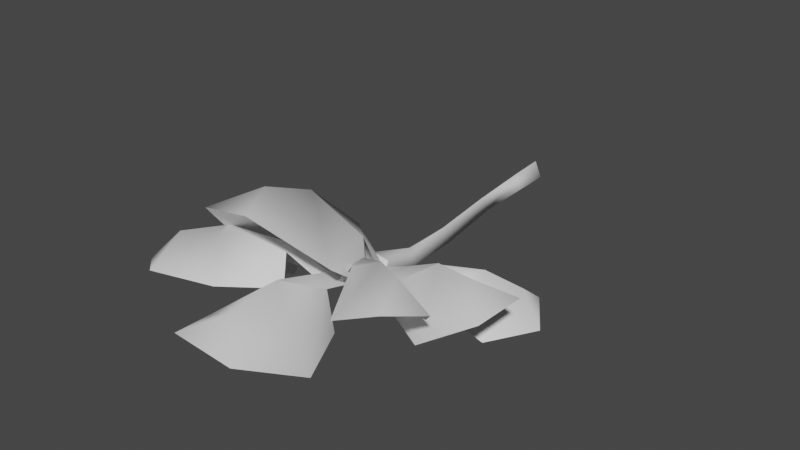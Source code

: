 # Source: fe_canopy_03-01.blend  (saved by Blender 3.0.42; exported with 4.5.12 LTS)
import bpy
from mathutils import Matrix  # noqa: F401  (used for matrix-valued properties, if any)

bpy.ops.wm.read_factory_settings(use_empty=True)
scene = bpy.context.scene
scene.name = 'Scene'

# ---- materials (node trees are filled in below, after node groups)
mat_material_001 = bpy.data.materials.new('Material.001')
mat_material_001.use_transparent_shadow = False

# ---- material node trees
mat_material_001.use_nodes = True; mat_material_001.node_tree.nodes.clear()
_N = mat_material_001.node_tree.nodes; _L = mat_material_001.node_tree.links
n0 = _N.new('ShaderNodeBsdfPrincipled'); n0.name = 'Principled BSDF'; n0.location = (10, 300)
n0.distribution = 'GGX'
n0.subsurface_method = 'RANDOM_WALK_SKIN'
n0.inputs[3].default_value = 1.45
n0.inputs[27].default_value = (0.0, 0.0, 0.0, 1.0)
n0.inputs[28].default_value = 1.0
n1 = _N.new('ShaderNodeOutputMaterial'); n1.name = 'Material Output'; n1.location = (300, 300)
_L.new(n0.outputs[0], n1.inputs[0])
n1.is_active_output = True

# ---- world
world_world = bpy.data.worlds.new('World'); scene.world = world_world
world_world.use_nodes = True; world_world.node_tree.nodes.clear()
_N = world_world.node_tree.nodes; _L = world_world.node_tree.links
n0 = _N.new('ShaderNodeOutputWorld'); n0.name = 'World Output'; n0.location = (300, 300)
n1 = _N.new('ShaderNodeBackground'); n1.name = 'Background'; n1.location = (10, 300)
n1.inputs[0].default_value = (0.05088, 0.05088, 0.05088, 1.0)
_L.new(n1.outputs[0], n0.inputs[0])
n0.is_active_output = True
world_world.color = (0.05088, 0.05088, 0.05088)
world_world.use_sun_shadow = False
world_world.sun_shadow_jitter_overblur = 0.0

# ---- meshes
me_0x07730ce7_gmdl = bpy.data.meshes.new('0x07730CE7.gmdl')
me_0x07730ce7_gmdl.from_pydata([(-0.9359, -2.477, 0.03189), (-0.6918, -2.122, -0.475), (-0.4449, -2.579, -0.282), (-0.5445, -2.673, 0.0244), (-0.6486, -2.829, 0.02402), (-0.7022, -2.965, -0.283), (-1.189, -2.863, -0.4724), (-1.205, -2.267, -0.1385), (-1.23, -2.011, -0.4717), (-1.488, -2.397, -0.4728), (-1.23, -2.011, -0.4717), (-1.208, -2.265, -0.1166), (-0.951, -2.467, 0.0746), (-0.6918, -2.122, -0.475), (-1.189, -2.863, -0.4724), (-1.488, -2.397, -0.4728), (-0.4449, -2.579, -0.282), (-0.5445, -2.673, 0.0244), (-0.951, -2.467, 0.0746), (-0.6029, -2.746, 0.09508), (-0.5445, -2.673, 0.0244), (-0.6486, -2.829, 0.02402), (-0.7022, -2.965, -0.283), (-0.6486, -2.829, 0.02402), (-0.1202, -2.959, 0.04285), (-0.2058, -3.108, 0.01234), (-0.1404, -3.071, 0.1313), (-0.1202, -2.959, 0.04285), (-0.2058, -3.108, 0.01234), (-0.1404, -3.071, 0.1313), (1.096, -2.415, 0.1407), (1.314, -2.692, -0.3545), (0.8762, -2.733, -0.1809), (0.8236, -2.666, 0.1119), (0.7255, -2.526, 0.1433), (0.6259, -2.375, -0.1005), (0.8339, -2.003, -0.1957), (1.384, -2.2, -0.0434), (1.619, -2.25, -0.3202), (1.369, -1.893, -0.2398), (1.619, -2.25, -0.3202), (1.395, -2.198, -0.00316), (1.116, -2.409, 0.1798), (1.314, -2.692, -0.3545), (0.8339, -2.003, -0.1957), (1.369, -1.893, -0.2398), (0.8762, -2.733, -0.1809), (0.8236, -2.666, 0.1119), (1.116, -2.409, 0.1798), (0.779, -2.604, 0.1847), (0.8236, -2.666, 0.1119), (0.7255, -2.526, 0.1433), (0.6259, -2.375, -0.1005), (0.7255, -2.526, 0.1433), (0.4451, -2.916, -0.002313), (0.3411, -2.768, 0.0479), (0.3317, -2.908, 0.1041), (0.4451, -2.916, -0.002313), (0.3411, -2.768, 0.0479), (0.3317, -2.908, 0.1041), (-0.9841, -3.476, 0.2692), (-1.105, -3.15, -0.1091), (-0.5968, -3.113, -0.04229), (-0.6321, -3.209, 0.2036), (-0.5602, -3.364, 0.2287), (-0.4292, -3.474, 0.01634), (-0.7838, -3.845, 0.00778), (-1.298, -3.627, 0.165), (-1.527, -3.532, -0.04374), (-1.359, -3.893, 0.01488), (-1.527, -3.532, -0.04374), (-1.307, -3.63, 0.1801), (-0.9962, -3.476, 0.3075), (-1.105, -3.15, -0.1091), (-0.7838, -3.845, 0.00778), (-1.359, -3.893, 0.01488), (-0.5968, -3.113, -0.04229), (-0.6321, -3.209, 0.2036), (-0.9962, -3.476, 0.3075), (-0.5872, -3.286, 0.2917), (-0.6321, -3.209, 0.2036), (-0.5602, -3.364, 0.2287), (-0.4292, -3.474, 0.01634), (-0.5602, -3.364, 0.2287), (0.05588, -2.85, -0.02325), (0.1272, -3.018, -0.04778), (0.1939, -2.902, 0.01615), (0.05588, -2.85, -0.02325), (0.1272, -3.018, -0.04778), (0.1939, -2.902, 0.01615), (-0.522, -3.868, 0.6137), (-0.9112, -3.788, 0.125), (-0.35, -3.496, 0.06473), (-0.2477, -3.512, 0.3892), (-0.1101, -3.624, 0.4392), (0.002128, -3.785, 0.1931), (-0.2344, -4.345, 0.3769), (-0.7988, -4.2, 0.6203), (-1.094, -4.296, 0.3202), (-0.7414, -4.585, 0.4486), (-1.094, -4.296, 0.3202), (-0.7984, -4.188, 0.6424), (-0.5315, -3.86, 0.6593), (-0.9112, -3.788, 0.125), (-0.2344, -4.345, 0.3769), (-0.7414, -4.585, 0.4486), (-0.35, -3.496, 0.06473), (-0.2477, -3.512, 0.3892), (-0.5315, -3.86, 0.6593), (-0.1752, -3.539, 0.4808), (-0.2477, -3.512, 0.3892), (-0.1101, -3.624, 0.4392), (0.002128, -3.785, 0.1931), (-0.1101, -3.624, 0.4392), (0.01942, -3.379, 0.1353), (0.1616, -3.496, 0.1868), (0.1615, -3.342, 0.1939), (0.01942, -3.379, 0.1353), (0.1616, -3.496, 0.1868), (0.1615, -3.342, 0.1939), (1.064, -3.002, 0.4367), (1.148, -3.422, -0.08285), (0.6698, -3.105, -0.1512), (0.6417, -3.017, 0.1705), (0.6767, -2.807, 0.2023), (0.7466, -2.647, -0.08175), (1.295, -2.542, 0.05568), (1.491, -3.087, 0.4933), (1.741, -3.369, 0.3211), (1.817, -2.911, 0.3905), (1.741, -3.369, 0.3211), (1.469, -3.09, 0.5171), (1.057, -3.007, 0.4828), (1.148, -3.422, -0.08285), (1.295, -2.542, 0.05568), (1.817, -2.911, 0.3905), (0.6698, -3.105, -0.1512), (0.6417, -3.017, 0.1705), (1.057, -3.007, 0.4828), (0.6341, -2.912, 0.2601), (0.6417, -3.017, 0.1705), (0.6767, -2.807, 0.2023), (0.7466, -2.647, -0.08175), (0.6767, -2.807, 0.2023), (0.1481, -2.876, -0.06985), (0.178, -2.698, -0.04302), (0.05313, -2.772, -0.0158), (0.1481, -2.876, -0.06985), (0.178, -2.698, -0.04302), (0.05313, -2.772, -0.0158), (0.8734, -3.538, 0.6167), (0.8244, -4.083, 0.3416), (0.516, -3.673, 0.1957), (0.4829, -3.442, 0.4347), (0.5712, -3.281, 0.3959), (0.7185, -3.303, 0.1071), (1.222, -3.377, 0.1703), (1.202, -3.708, 0.669), (1.324, -4.076, 0.5788), (1.53, -3.71, 0.4876), (1.324, -4.076, 0.5788), (1.179, -3.688, 0.6924), (0.8732, -3.527, 0.6583), (0.8244, -4.083, 0.3416), (1.222, -3.377, 0.1703), (1.53, -3.71, 0.4876), (0.516, -3.673, 0.1957), (0.4829, -3.442, 0.4347), (0.8732, -3.527, 0.6583), (0.5062, -3.331, 0.4769), (0.4829, -3.442, 0.4347), (0.5712, -3.281, 0.3959), (0.7185, -3.303, 0.1071), (0.5712, -3.281, 0.3959), (0.1676, -3.315, 0.09605), (0.195, -3.148, 0.07656), (0.07586, -3.209, 0.1098), (0.1676, -3.315, 0.09605), (0.195, -3.148, 0.07656), (0.07586, -3.209, 0.1098), (-0.09157, -3.324, 0.863), (-0.6084, -3.571, 0.2622), (-0.2123, -3.052, -0.06689), (-0.07555, -2.919, 0.3565), (0.1666, -2.944, 0.4069), (0.3449, -3.109, 0.04935), (0.4634, -3.678, 0.4914), (-0.1778, -3.778, 1.065), (-0.51, -4.134, 0.9334), (0.04728, -4.191, 1.05), (-0.51, -4.134, 0.9334), (-0.1824, -3.76, 1.087), (-0.09921, -3.3, 0.9142), (-0.6084, -3.571, 0.2622), (0.4634, -3.678, 0.4914), (0.04728, -4.191, 1.05), (-0.2123, -3.052, -0.06689), (-0.07555, -2.919, 0.3565), (-0.09921, -3.3, 0.9142), (0.03685, -2.86, 0.47), (-0.07555, -2.919, 0.3565), (0.1666, -2.944, 0.4069), (0.3449, -3.109, 0.04935), (0.1666, -2.944, 0.4069), (0.03657, -2.757, -0.01121), (0.2078, -2.793, 0.0156), (0.1501, -2.664, -0.007347), (0.03657, -2.757, -0.01121), (0.2078, -2.793, 0.0156), (0.1501, -2.664, -0.007347), (0.2622, -4.114, 0.4669), (-0.3622, -4.32, 0.03613), (-0.1831, -3.621, -0.09519), (0.03936, -3.579, 0.2423), (0.2885, -3.554, 0.1908), (0.3735, -3.565, -0.2099), (0.7103, -4.212, -0.1789), (0.3108, -4.669, 0.4535), (0.01935, -4.972, 0.3393), (0.5759, -4.916, 0.2245), (0.01935, -4.972, 0.3393), (0.3151, -4.666, 0.4794), (0.2739, -4.112, 0.5226), (-0.3622, -4.32, 0.03613), (0.7103, -4.212, -0.1789), (0.5759, -4.916, 0.2245), (-0.1831, -3.621, -0.09519), (0.03936, -3.579, 0.2423), (0.2739, -4.112, 0.5226), (0.1828, -3.523, 0.2939), (0.03936, -3.579, 0.2423), (0.2885, -3.554, 0.1908), (0.3735, -3.565, -0.2099), (0.2885, -3.554, 0.1908), (-0.02275, -2.807, -0.0403), (0.1692, -2.787, -0.0801), (0.07597, -2.681, -0.006707), (-0.02275, -2.807, -0.0403), (0.1692, -2.787, -0.0801), (0.07597, -2.681, -0.006707), (0.04006, -0.9868, 0.01255), (0.08589, -0.9109, -0.124), (0.1203, -0.4007, -0.07849), (0.06419, -0.3935, 0.09041), (-0.02661, -0.9701, -0.08481), (0.04006, -0.9868, 0.01255), (-0.02758, -0.43, -0.03854), (0.1203, -0.4007, -0.07849), (-0.02223, 0.149, 0.004833), (0.04193, 0.008623, 0.09765), (0.09243, 0.05075, -0.0919), (0.07752, -1.582, -0.2507), (-0.07443, -1.491, -0.2219), (0.01583, -1.585, -0.09105), (0.01583, -1.585, -0.09105), (-0.09468, -0.007237, -0.04816), (0.01629, -2.254, -0.2564), (0.145, -2.199, -0.2131), (0.05525, -2.146, -0.07231), (-0.06759, -2.2, -0.1571), (-0.02942, -2.843, -0.07562), (-0.04975, -2.763, 0.01785), (0.2332, -2.762, -0.05776), (0.1323, -2.866, -0.1115), (0.0304, -2.647, 0.08107), (0.2152, -2.659, 0.05703), (0.04193, 0.008623, 0.09765), (0.09243, 0.05075, -0.0919), (-0.04975, -2.763, 0.01785), (0.1012, -2.801, 0.04477), (0.0304, -2.647, 0.08107), (0.01629, -2.254, -0.2564), (0.1323, -2.866, -0.1115), (-0.02942, -2.843, -0.07562), (0.2332, -2.762, -0.05776), (0.2152, -2.659, 0.05703)], [], [(1, 2, 0), (0, 2, 3), (0, 3, 4), (6, 0, 5), (0, 4, 5), (0, 7, 1), (7, 8, 1), (8, 7, 9), (6, 9, 0), (9, 7, 0), (12, 13, 11), (10, 11, 13), (14, 12, 15), (12, 11, 15), (12, 17, 13), (16, 13, 17), (18, 19, 20), (18, 21, 19), (12, 14, 23), (22, 23, 14), (3, 24, 4), (4, 24, 25), (26, 27, 19), (19, 27, 20), (29, 19, 28), (21, 28, 19), (11, 10, 15), (31, 32, 30), (30, 32, 33), (30, 33, 34), (36, 30, 35), (30, 34, 35), (30, 37, 31), (37, 38, 31), (38, 37, 39), (36, 39, 30), (39, 37, 30), (42, 43, 41), (40, 41, 43), (44, 42, 45), (42, 41, 45), (42, 47, 43), (46, 43, 47), (48, 49, 50), (48, 51, 49), (42, 44, 53), (52, 53, 44), (54, 55, 33), (34, 33, 55), (56, 57, 49), (49, 57, 50), (59, 49, 58), (51, 58, 49), (41, 40, 45), (61, 62, 60), (60, 62, 63), (60, 63, 64), (66, 60, 65), (60, 64, 65), (68, 61, 67), (60, 67, 61), (68, 67, 69), (69, 67, 66), (66, 67, 60), (70, 71, 73), (71, 72, 73), (75, 74, 71), (74, 72, 71), (72, 77, 73), (76, 73, 77), (78, 79, 80), (78, 81, 79), (72, 74, 83), (82, 83, 74), (84, 85, 63), (64, 63, 85), (79, 86, 80), (86, 87, 80), (79, 81, 89), (81, 88, 89), (71, 70, 75), (91, 92, 90), (90, 92, 93), (90, 93, 94), (96, 90, 95), (90, 94, 95), (91, 90, 98), (90, 97, 98), (98, 97, 99), (96, 99, 90), (99, 97, 90), (103, 100, 102), (100, 101, 102), (104, 102, 105), (102, 101, 105), (102, 107, 103), (106, 103, 107), (108, 109, 110), (108, 111, 109), (102, 104, 113), (112, 113, 104), (114, 115, 93), (94, 93, 115), (116, 117, 109), (109, 117, 110), (119, 109, 118), (111, 118, 109), (101, 100, 105), (121, 122, 120), (120, 122, 123), (120, 123, 124), (126, 120, 125), (120, 124, 125), (128, 121, 127), (120, 127, 121), (128, 127, 129), (129, 127, 126), (126, 127, 120), (130, 131, 133), (131, 132, 133), (135, 134, 131), (134, 132, 131), (132, 137, 133), (136, 133, 137), (138, 139, 140), (138, 141, 139), (132, 134, 143), (142, 143, 134), (144, 145, 123), (124, 123, 145), (146, 147, 139), (139, 147, 140), (149, 139, 148), (141, 148, 139), (131, 130, 135), (151, 152, 150), (150, 152, 153), (150, 153, 154), (156, 150, 155), (150, 154, 155), (151, 150, 158), (150, 157, 158), (158, 157, 159), (150, 156, 157), (156, 159, 157), (162, 163, 161), (160, 161, 163), (162, 161, 164), (164, 161, 165), (162, 167, 163), (166, 163, 167), (168, 169, 170), (168, 171, 169), (162, 164, 173), (172, 173, 164), (175, 154, 174), (154, 153, 174), (176, 177, 169), (169, 177, 170), (179, 169, 178), (171, 178, 169), (161, 160, 165), (181, 182, 180), (180, 182, 183), (180, 183, 184), (186, 180, 185), (180, 184, 185), (188, 181, 187), (180, 187, 181), (188, 187, 189), (189, 187, 186), (186, 187, 180), (190, 191, 193), (191, 192, 193), (195, 194, 191), (194, 192, 191), (192, 197, 193), (196, 193, 197), (198, 199, 200), (198, 201, 199), (192, 194, 203), (202, 203, 194), (184, 183, 205), (183, 204, 205), (199, 206, 200), (206, 207, 200), (199, 201, 209), (201, 208, 209), (191, 190, 195), (211, 212, 210), (210, 212, 213), (210, 213, 214), (216, 210, 215), (210, 214, 215), (210, 217, 211), (217, 218, 211), (218, 217, 219), (210, 216, 217), (216, 219, 217), (222, 223, 221), (220, 221, 223), (222, 221, 224), (224, 221, 225), (222, 227, 223), (226, 223, 227), (228, 229, 230), (228, 231, 229), (222, 224, 233), (232, 233, 224), (234, 235, 213), (214, 213, 235), (236, 237, 229), (229, 237, 230), (239, 229, 238), (231, 238, 229), (221, 220, 225), (240, 241, 243), (241, 242, 243), (243, 246, 245), (244, 245, 246), (246, 247, 244), (241, 244, 247), (248, 249, 250), (241, 251, 244), (251, 252, 244), (253, 245, 252), (244, 252, 245), (251, 241, 254), (241, 240, 254), (248, 250, 255), (248, 255, 249), (256, 251, 257), (251, 254, 257), (254, 258, 257), (252, 259, 253), (259, 258, 253), (259, 260, 261), (257, 262, 263), (258, 264, 265), (242, 250, 243), (243, 250, 249), (255, 246, 266), (246, 243, 266), (255, 267, 246), (242, 246, 267), (268, 269, 270), (259, 261, 264), (257, 265, 262), (256, 257, 263), (259, 256, 260), (251, 271, 252), (252, 271, 259), (257, 258, 265), (260, 256, 263), (259, 264, 258), (272, 269, 273), (269, 274, 275), (270, 269, 275), (273, 269, 268), (272, 274, 269)])
me_0x07730ce7_gmdl.polygons.foreach_set('use_smooth', [True] * 260)
_uv = me_0x07730ce7_gmdl.uv_layers.new(name='UVMap')
_uv.uv.foreach_set('vector', [0.9806, 0.6434, 0.8887, 0.3416, 0.7513, 0.6494, 0.7513, 0.6494, 0.8887, 0.3416, 0.7836, 0.3551, 0.7513, 0.6494, 0.7836, 0.3551, 0.7191, 0.3551, 0.5033, 0.6403, 0.7513, 0.6494, 0.5922, 0.3416, 0.7513, 0.6494, 0.7191, 0.3551, 0.5922, 0.3416, 0.7513, 0.6494, 0.7515, 0.864, 0.9806, 0.6434, 0.7515, 0.864, 0.8632, 0.9785, 0.9806, 0.6434, 0.8632, 0.9785, 0.7515, 0.864, 0.6302, 0.9785, 0.5033, 0.6403, 0.6302, 0.9785, 0.7513, 0.6494, 0.6302, 0.9785, 0.7515, 0.864, 0.7513, 0.6494, 0.2636, 0.6494, 0.4941, 0.6434, 0.2637, 0.8639, 0.3761, 0.9785, 0.2637, 0.8639, 0.4941, 0.6434, 0.01677, 0.6403, 0.2636, 0.6494, 0.143, 0.9785, 0.2636, 0.6494, 0.2637, 0.8639, 0.143, 0.9785, 0.2636, 0.6494, 0.2947, 0.3551, 0.4941, 0.6434, 0.4022, 0.3416, 0.4941, 0.6434, 0.2947, 0.3551, 0.2636, 0.6494, 0.2638, 0.3551, 0.2947, 0.3551, 0.2636, 0.6494, 0.2314, 0.3551, 0.2638, 0.3551, 0.2636, 0.6494, 0.01677, 0.6403, 0.2314, 0.3551, 0.1057, 0.3416, 0.2314, 0.3551, 0.01677, 0.6403, 0.7836, 0.3551, 0.7803, 0.2245, 0.7191, 0.3551, 0.7191, 0.3551, 0.7803, 0.2245, 0.7222, 0.2244, 0.2641, 0.2244, 0.2926, 0.2245, 0.2638, 0.3551, 0.2638, 0.3551, 0.2926, 0.2245, 0.2947, 0.3551, 0.2641, 0.2244, 0.2638, 0.3551, 0.2347, 0.2244, 0.2314, 0.3551, 0.2347, 0.2244, 0.2638, 0.3551, 0.2637, 0.8639, 0.3761, 0.9785, 0.143, 0.9785, 0.9806, 0.6434, 0.8887, 0.3416, 0.7513, 0.6494, 0.7513, 0.6494, 0.8887, 0.3416, 0.7836, 0.3551, 0.7513, 0.6494, 0.7836, 0.3551, 0.7191, 0.3551, 0.5033, 0.6403, 0.7513, 0.6494, 0.5922, 0.3416, 0.7513, 0.6494, 0.7191, 0.3551, 0.5922, 0.3416, 0.7513, 0.6494, 0.7515, 0.864, 0.9806, 0.6434, 0.7515, 0.864, 0.8632, 0.9785, 0.9806, 0.6434, 0.8632, 0.9785, 0.7515, 0.864, 0.6302, 0.9785, 0.5033, 0.6403, 0.6302, 0.9785, 0.7513, 0.6494, 0.6302, 0.9785, 0.7515, 0.864, 0.7513, 0.6494, 0.2636, 0.6494, 0.4941, 0.6434, 0.2637, 0.8639, 0.3761, 0.9785, 0.2637, 0.8639, 0.4941, 0.6434, 0.01677, 0.6403, 0.2636, 0.6494, 0.143, 0.9785, 0.2636, 0.6494, 0.2637, 0.8639, 0.143, 0.9785, 0.2636, 0.6494, 0.2947, 0.3551, 0.4941, 0.6434, 0.4022, 0.3416, 0.4941, 0.6434, 0.2947, 0.3551, 0.2636, 0.6494, 0.2638, 0.3551, 0.2947, 0.3551, 0.2636, 0.6494, 0.2314, 0.3551, 0.2638, 0.3551, 0.2636, 0.6494, 0.01677, 0.6403, 0.2314, 0.3551, 0.1057, 0.3416, 0.2314, 0.3551, 0.01677, 0.6403, 0.7803, 0.2245, 0.7222, 0.2244, 0.7836, 0.3551, 0.7191, 0.3551, 0.7836, 0.3551, 0.7222, 0.2244, 0.2641, 0.2244, 0.2926, 0.2245, 0.2638, 0.3551, 0.2638, 0.3551, 0.2926, 0.2245, 0.2947, 0.3551, 0.2641, 0.2244, 0.2638, 0.3551, 0.2347, 0.2244, 0.2314, 0.3551, 0.2347, 0.2244, 0.2638, 0.3551, 0.2637, 0.8639, 0.3761, 0.9785, 0.143, 0.9785, 0.9806, 0.6434, 0.8887, 0.3416, 0.7513, 0.6494, 0.7513, 0.6494, 0.8887, 0.3416, 0.7836, 0.3551, 0.7513, 0.6494, 0.7836, 0.3551, 0.7191, 0.3551, 0.5033, 0.6403, 0.7513, 0.6494, 0.5922, 0.3416, 0.7513, 0.6494, 0.7191, 0.3551, 0.5922, 0.3416, 0.8632, 0.9785, 0.9806, 0.6434, 0.7515, 0.864, 0.7513, 0.6494, 0.7515, 0.864, 0.9806, 0.6434, 0.8632, 0.9785, 0.7515, 0.864, 0.6302, 0.9785, 0.6302, 0.9785, 0.7515, 0.864, 0.5033, 0.6403, 0.5033, 0.6403, 0.7515, 0.864, 0.7513, 0.6494, 0.3761, 0.9785, 0.2637, 0.8639, 0.4941, 0.6434, 0.2637, 0.8639, 0.2636, 0.6494, 0.4941, 0.6434, 0.143, 0.9785, 0.01677, 0.6403, 0.2637, 0.8639, 0.01677, 0.6403, 0.2636, 0.6494, 0.2637, 0.8639, 0.2636, 0.6494, 0.2947, 0.3551, 0.4941, 0.6434, 0.4022, 0.3416, 0.4941, 0.6434, 0.2947, 0.3551, 0.2636, 0.6494, 0.2638, 0.3551, 0.2947, 0.3551, 0.2636, 0.6494, 0.2314, 0.3551, 0.2638, 0.3551, 0.2636, 0.6494, 0.01677, 0.6403, 0.2314, 0.3551, 0.1057, 0.3416, 0.2314, 0.3551, 0.01677, 0.6403, 0.7803, 0.2245, 0.7222, 0.2244, 0.7836, 0.3551, 0.7191, 0.3551, 0.7836, 0.3551, 0.7222, 0.2244, 0.2638, 0.3551, 0.2641, 0.2244, 0.2947, 0.3551, 0.2641, 0.2244, 0.2926, 0.2245, 0.2947, 0.3551, 0.2638, 0.3551, 0.2314, 0.3551, 0.2641, 0.2244, 0.2314, 0.3551, 0.2347, 0.2244, 0.2641, 0.2244, 0.2637, 0.8639, 0.3761, 0.9785, 0.143, 0.9785, 0.9806, 0.6434, 0.8887, 0.3416, 0.7513, 0.6494, 0.7513, 0.6494, 0.8887, 0.3416, 0.7836, 0.3551, 0.7513, 0.6494, 0.7836, 0.3551, 0.7191, 0.3551, 0.5033, 0.6403, 0.7513, 0.6494, 0.5922, 0.3416, 0.7513, 0.6494, 0.7191, 0.3551, 0.5922, 0.3416, 0.9806, 0.6434, 0.7513, 0.6494, 0.8632, 0.9785, 0.7513, 0.6494, 0.7515, 0.864, 0.8632, 0.9785, 0.8632, 0.9785, 0.7515, 0.864, 0.6302, 0.9785, 0.5033, 0.6403, 0.6302, 0.9785, 0.7513, 0.6494, 0.6302, 0.9785, 0.7515, 0.864, 0.7513, 0.6494, 0.4941, 0.6434, 0.3761, 0.9785, 0.2636, 0.6494, 0.3761, 0.9785, 0.2637, 0.8639, 0.2636, 0.6494, 0.01677, 0.6403, 0.2636, 0.6494, 0.143, 0.9785, 0.2636, 0.6494, 0.2637, 0.8639, 0.143, 0.9785, 0.2636, 0.6494, 0.2947, 0.3551, 0.4941, 0.6434, 0.4022, 0.3416, 0.4941, 0.6434, 0.2947, 0.3551, 0.2636, 0.6494, 0.2638, 0.3551, 0.2947, 0.3551, 0.2636, 0.6494, 0.2314, 0.3551, 0.2638, 0.3551, 0.2636, 0.6494, 0.01677, 0.6403, 0.2314, 0.3551, 0.1057, 0.3416, 0.2314, 0.3551, 0.01677, 0.6403, 0.7803, 0.2245, 0.7222, 0.2244, 0.7836, 0.3551, 0.7191, 0.3551, 0.7836, 0.3551, 0.7222, 0.2244, 0.2641, 0.2244, 0.2926, 0.2245, 0.2638, 0.3551, 0.2638, 0.3551, 0.2926, 0.2245, 0.2947, 0.3551, 0.2641, 0.2244, 0.2638, 0.3551, 0.2347, 0.2244, 0.2314, 0.3551, 0.2347, 0.2244, 0.2638, 0.3551, 0.2637, 0.8639, 0.3761, 0.9785, 0.143, 0.9785, 0.9806, 0.6434, 0.8887, 0.3416, 0.7513, 0.6494, 0.7513, 0.6494, 0.8887, 0.3416, 0.7836, 0.3551, 0.7513, 0.6494, 0.7836, 0.3551, 0.7191, 0.3551, 0.5033, 0.6403, 0.7513, 0.6494, 0.5922, 0.3416, 0.7513, 0.6494, 0.7191, 0.3551, 0.5922, 0.3416, 0.8632, 0.9785, 0.9806, 0.6434, 0.7515, 0.864, 0.7513, 0.6494, 0.7515, 0.864, 0.9806, 0.6434, 0.8632, 0.9785, 0.7515, 0.864, 0.6302, 0.9785, 0.6302, 0.9785, 0.7515, 0.864, 0.5033, 0.6403, 0.5033, 0.6403, 0.7515, 0.864, 0.7513, 0.6494, 0.3761, 0.9785, 0.2637, 0.8639, 0.4941, 0.6434, 0.2637, 0.8639, 0.2636, 0.6494, 0.4941, 0.6434, 0.143, 0.9785, 0.01677, 0.6403, 0.2637, 0.8639, 0.01677, 0.6403, 0.2636, 0.6494, 0.2637, 0.8639, 0.2636, 0.6494, 0.2947, 0.3551, 0.4941, 0.6434, 0.4022, 0.3416, 0.4941, 0.6434, 0.2947, 0.3551, 0.2636, 0.6494, 0.2638, 0.3551, 0.2947, 0.3551, 0.2636, 0.6494, 0.2314, 0.3551, 0.2638, 0.3551, 0.2636, 0.6494, 0.01677, 0.6403, 0.2314, 0.3551, 0.1057, 0.3416, 0.2314, 0.3551, 0.01677, 0.6403, 0.7803, 0.2245, 0.7222, 0.2244, 0.7836, 0.3551, 0.7191, 0.3551, 0.7836, 0.3551, 0.7222, 0.2244, 0.2641, 0.2244, 0.2926, 0.2245, 0.2638, 0.3551, 0.2638, 0.3551, 0.2926, 0.2245, 0.2947, 0.3551, 0.2641, 0.2244, 0.2638, 0.3551, 0.2347, 0.2244, 0.2314, 0.3551, 0.2347, 0.2244, 0.2638, 0.3551, 0.2637, 0.8639, 0.3761, 0.9785, 0.143, 0.9785, 0.9806, 0.6434, 0.8887, 0.3416, 0.7513, 0.6494, 0.7513, 0.6494, 0.8887, 0.3416, 0.7836, 0.3551, 0.7513, 0.6494, 0.7836, 0.3551, 0.7191, 0.3551, 0.5033, 0.6403, 0.7513, 0.6494, 0.5922, 0.3416, 0.7513, 0.6494, 0.7191, 0.3551, 0.5922, 0.3416, 0.9806, 0.6434, 0.7513, 0.6494, 0.8632, 0.9785, 0.7513, 0.6494, 0.7515, 0.864, 0.8632, 0.9785, 0.8632, 0.9785, 0.7515, 0.864, 0.6302, 0.9785, 0.7513, 0.6494, 0.5033, 0.6403, 0.7515, 0.864, 0.5033, 0.6403, 0.6302, 0.9785, 0.7515, 0.864, 0.2636, 0.6494, 0.4941, 0.6434, 0.2637, 0.8639, 0.3761, 0.9785, 0.2637, 0.8639, 0.4941, 0.6434, 0.2636, 0.6494, 0.2637, 0.8639, 0.01677, 0.6403, 0.01677, 0.6403, 0.2637, 0.8639, 0.143, 0.9785, 0.2636, 0.6494, 0.2947, 0.3551, 0.4941, 0.6434, 0.4022, 0.3416, 0.4941, 0.6434, 0.2947, 0.3551, 0.2636, 0.6494, 0.2638, 0.3551, 0.2947, 0.3551, 0.2636, 0.6494, 0.2314, 0.3551, 0.2638, 0.3551, 0.2636, 0.6494, 0.01677, 0.6403, 0.2314, 0.3551, 0.1057, 0.3416, 0.2314, 0.3551, 0.01677, 0.6403, 0.7222, 0.2244, 0.7191, 0.3551, 0.7803, 0.2245, 0.7191, 0.3551, 0.7836, 0.3551, 0.7803, 0.2245, 0.2641, 0.2244, 0.2926, 0.2245, 0.2638, 0.3551, 0.2638, 0.3551, 0.2926, 0.2245, 0.2947, 0.3551, 0.2641, 0.2244, 0.2638, 0.3551, 0.2347, 0.2244, 0.2314, 0.3551, 0.2347, 0.2244, 0.2638, 0.3551, 0.2637, 0.8639, 0.3761, 0.9785, 0.143, 0.9785, 0.9806, 0.6434, 0.8887, 0.3416, 0.7513, 0.6494, 0.7513, 0.6494, 0.8887, 0.3416, 0.7836, 0.3551, 0.7513, 0.6494, 0.7836, 0.3551, 0.7191, 0.3551, 0.5033, 0.6403, 0.7513, 0.6494, 0.5922, 0.3416, 0.7513, 0.6494, 0.7191, 0.3551, 0.5922, 0.3416, 0.8632, 0.9785, 0.9806, 0.6434, 0.7515, 0.864, 0.7513, 0.6494, 0.7515, 0.864, 0.9806, 0.6434, 0.8632, 0.9785, 0.7515, 0.864, 0.6302, 0.9785, 0.6302, 0.9785, 0.7515, 0.864, 0.5033, 0.6403, 0.5033, 0.6403, 0.7515, 0.864, 0.7513, 0.6494, 0.3761, 0.9785, 0.2637, 0.8639, 0.4941, 0.6434, 0.2637, 0.8639, 0.2636, 0.6494, 0.4941, 0.6434, 0.143, 0.9785, 0.01677, 0.6403, 0.2637, 0.8639, 0.01677, 0.6403, 0.2636, 0.6494, 0.2637, 0.8639, 0.2636, 0.6494, 0.2947, 0.3551, 0.4941, 0.6434, 0.4022, 0.3416, 0.4941, 0.6434, 0.2947, 0.3551, 0.2636, 0.6494, 0.2638, 0.3551, 0.2947, 0.3551, 0.2636, 0.6494, 0.2314, 0.3551, 0.2638, 0.3551, 0.2636, 0.6494, 0.01677, 0.6403, 0.2314, 0.3551, 0.1057, 0.3416, 0.2314, 0.3551, 0.01677, 0.6403, 0.7191, 0.3551, 0.7836, 0.3551, 0.7222, 0.2244, 0.7836, 0.3551, 0.7803, 0.2245, 0.7222, 0.2244, 0.2638, 0.3551, 0.2641, 0.2244, 0.2947, 0.3551, 0.2641, 0.2244, 0.2926, 0.2245, 0.2947, 0.3551, 0.2638, 0.3551, 0.2314, 0.3551, 0.2641, 0.2244, 0.2314, 0.3551, 0.2347, 0.2244, 0.2641, 0.2244, 0.2637, 0.8639, 0.3761, 0.9785, 0.143, 0.9785, 0.9806, 0.6434, 0.8887, 0.3416, 0.7513, 0.6494, 0.7513, 0.6494, 0.8887, 0.3416, 0.7836, 0.3551, 0.7513, 0.6494, 0.7836, 0.3551, 0.7191, 0.3551, 0.5033, 0.6403, 0.7513, 0.6494, 0.5922, 0.3416, 0.7513, 0.6494, 0.7191, 0.3551, 0.5922, 0.3416, 0.7513, 0.6494, 0.7515, 0.864, 0.9806, 0.6434, 0.7515, 0.864, 0.8632, 0.9785, 0.9806, 0.6434, 0.8632, 0.9785, 0.7515, 0.864, 0.6302, 0.9785, 0.7513, 0.6494, 0.5033, 0.6403, 0.7515, 0.864, 0.5033, 0.6403, 0.6302, 0.9785, 0.7515, 0.864, 0.2636, 0.6494, 0.4941, 0.6434, 0.2637, 0.8639, 0.3761, 0.9785, 0.2637, 0.8639, 0.4941, 0.6434, 0.2636, 0.6494, 0.2637, 0.8639, 0.01677, 0.6403, 0.01677, 0.6403, 0.2637, 0.8639, 0.143, 0.9785, 0.2636, 0.6494, 0.2947, 0.3551, 0.4941, 0.6434, 0.4022, 0.3416, 0.4941, 0.6434, 0.2947, 0.3551, 0.2636, 0.6494, 0.2638, 0.3551, 0.2947, 0.3551, 0.2636, 0.6494, 0.2314, 0.3551, 0.2638, 0.3551, 0.2636, 0.6494, 0.01677, 0.6403, 0.2314, 0.3551, 0.1057, 0.3416, 0.2314, 0.3551, 0.01677, 0.6403, 0.7803, 0.2245, 0.7222, 0.2244, 0.7836, 0.3551, 0.7191, 0.3551, 0.7836, 0.3551, 0.7222, 0.2244, 0.2641, 0.2244, 0.2926, 0.2245, 0.2638, 0.3551, 0.2638, 0.3551, 0.2926, 0.2245, 0.2947, 0.3551, 0.2641, 0.2244, 0.2638, 0.3551, 0.2347, 0.2244, 0.2314, 0.3551, 0.2347, 0.2244, 0.2638, 0.3551, 0.2637, 0.8639, 0.3761, 0.9785, 0.143, 0.9785, 0.5436, 0.1519, 0.5654, 0.07251, 0.7343, 0.1811, 0.5654, 0.07251, 0.7384, 0.08131, 0.7343, 0.1811, 0.7343, 0.1811, 0.7226, 0.1192, 0.5436, 0.1519, 0.5512, 0.1045, 0.5436, 0.1519, 0.7226, 0.1192, 0.7226, 0.1192, 0.7384, 0.08131, 0.5512, 0.1045, 0.5654, 0.07251, 0.5512, 0.1045, 0.7384, 0.08131, 0.9371, 0.1312, 0.8761, 0.1783, 0.8936, 0.06992, 0.5654, 0.07251, 0.3878, 0.01795, 0.5512, 0.1045, 0.3878, 0.01795, 0.3934, 0.0442, 0.5512, 0.1045, 0.3809, 0.1085, 0.5436, 0.1519, 0.3934, 0.0442, 0.5512, 0.1045, 0.3934, 0.0442, 0.5436, 0.1519, 0.3878, 0.01795, 0.5654, 0.07251, 0.3809, 0.1085, 0.5654, 0.07251, 0.5436, 0.1519, 0.3809, 0.1085, 0.9371, 0.1312, 0.8936, 0.06992, 0.8618, 0.1077, 0.9371, 0.1312, 0.8618, 0.1077, 0.8761, 0.1783, 0.2026, 0.0373, 0.3878, 0.01795, 0.2288, 0.06487, 0.3878, 0.01795, 0.3809, 0.1085, 0.2288, 0.06487, 0.3809, 0.1085, 0.2599, 0.1227, 0.2288, 0.06487, 0.3934, 0.0442, 0.2265, 0.07646, 0.3809, 0.1085, 0.2265, 0.07646, 0.2599, 0.1227, 0.3809, 0.1085, 0.2265, 0.07646, 0.05244, 0.09782, 0.1095, 0.1572, 0.2288, 0.06487, 0.1198, 0.1533, 0.06666, 0.1204, 0.2599, 0.1227, 0.1559, 0.1817, 0.1695, 0.2203, 0.7384, 0.08131, 0.8936, 0.06992, 0.7343, 0.1811, 0.7343, 0.1811, 0.8936, 0.06992, 0.8761, 0.1783, 0.8618, 0.1077, 0.7226, 0.1192, 0.8761, 0.1783, 0.7226, 0.1192, 0.7343, 0.1811, 0.8761, 0.1783, 0.8618, 0.1077, 0.8936, 0.06992, 0.7226, 0.1192, 0.7384, 0.08131, 0.7226, 0.1192, 0.8936, 0.06992, 0.1095, 0.1572, 0.09721, 0.1866, 0.1559, 0.1817, 0.2265, 0.07646, 0.1095, 0.1572, 0.1559, 0.1817, 0.2288, 0.06487, 0.1695, 0.2203, 0.1198, 0.1533, 0.2026, 0.0373, 0.2288, 0.06487, 0.06666, 0.1204, 0.2265, 0.07646, 0.2026, 0.0373, 0.05244, 0.09782, 0.3878, 0.01795, 0.2026, 0.0373, 0.3934, 0.0442, 0.3934, 0.0442, 0.2026, 0.0373, 0.2265, 0.07646, 0.2288, 0.06487, 0.2599, 0.1227, 0.1695, 0.2203, 0.05244, 0.09782, 0.2026, 0.0373, 0.06666, 0.1204, 0.2265, 0.07646, 0.1559, 0.1817, 0.2599, 0.1227, 0.06666, 0.1204, 0.09721, 0.1866, 0.05244, 0.09782, 0.09721, 0.1866, 0.1198, 0.1533, 0.1695, 0.2203, 0.1559, 0.1817, 0.09721, 0.1866, 0.1695, 0.2203, 0.05244, 0.09782, 0.09721, 0.1866, 0.1095, 0.1572, 0.06666, 0.1204, 0.1198, 0.1533, 0.09721, 0.1866])
me_0x07730ce7_gmdl.materials.append(mat_material_001)
me_0x07730ce7_gmdl.use_remesh_fix_poles = True
me_0x07730ce7_gmdl.use_remesh_preserve_attributes = False
me_0x07730ce7_gmdl.update()
arm_armature_001 = bpy.data.armatures.new('Armature.001')  # bones are not reproduced
arm_armature_002 = bpy.data.armatures.new('Armature.002')  # bones are not reproduced

# ---- objects
ob_1_f1_l_50_0873 = bpy.data.objects.new('1 F1 L 50,0873', me_0x07730ce7_gmdl)
ob_armature = bpy.data.objects.new('Armature', arm_armature_001)
ob_armature_001 = bpy.data.objects.new('Armature.001', arm_armature_002)

# ---- transforms, parenting, visibility, modifiers, constraints
ob_1_f1_l_50_0873.parent = ob_armature_001
ob_1_f1_l_50_0873.location = (0.0, 0.0, 0.0)
_vg = ob_1_f1_l_50_0873.vertex_groups.new(name='Bone')
for _i, _w in zip([240, 241, 242, 243, 244, 245, 246, 247, 248, 249, 250, 251, 252, 253, 254, 255, 256, 257, 258, 259, 260, 261, 262, 263, 264, 265, 266, 267, 271], [1.0, 1.0, 1.0, 1.0, 1.0, 1.0, 1.0, 1.0, 1.0, 1.0, 1.0, 1.0, 1.0, 1.0, 1.0, 1.0, 1.0, 1.0, 1.0, 1.0, 1.0, 1.0, 1.0, 1.0, 1.0, 1.0, 1.0, 1.0, 1.0]): _vg.add([_i], _w, 'REPLACE')
_m = ob_1_f1_l_50_0873.modifiers.new('Armature', 'ARMATURE')
_m = ob_1_f1_l_50_0873.modifiers.new('Armature.001', 'ARMATURE')
_m.object = ob_armature_001
ob_armature.location = (0.0, 0.0, 0.0)
ob_armature_001.location = (0.0, 0.0, 0.0)

# ---- collection membership
scene.collection.objects.link(ob_1_f1_l_50_0873)
scene.collection.objects.link(ob_armature)
scene.collection.objects.link(ob_armature_001)

# ---- scene / render settings (as saved in the file)
scene.frame_start = 1; scene.frame_end = 250; scene.frame_set(30)
scene.render.engine = 'BLENDER_EEVEE_NEXT'
scene.cycles.sampling_pattern = 'TABULATED_SOBOL'
scene.cycles.use_light_tree = False
scene.view_settings.view_transform = 'Filmic'
bpy.context.view_layer.update()

# ---- added for rendering (the .blend has no active camera and no usable light): camera, sun
cam_auto = bpy.data.cameras.new('AutoCamera')
cam_auto.lens = 50.0
cam_auto.sensor_width = 36.0
cam_auto.clip_end = 1000.0
ob_auto_camera = bpy.data.objects.new('AutoCamera', cam_auto)
scene.collection.objects.link(ob_auto_camera)
ob_auto_camera.location = (5.98587, -9.42028, 4.97854)
ob_auto_camera.rotation_euler = (1.09748, -7.21219e-08, 0.694738)
scene.camera = ob_auto_camera
light_auto_sun = bpy.data.lights.new('AutoSun', 'SUN')
light_auto_sun.energy = 3.0
light_auto_sun.angle = 0.0523599
ob_auto_sun = bpy.data.objects.new('AutoSun', light_auto_sun)
scene.collection.objects.link(ob_auto_sun)
ob_auto_sun.rotation_euler = (0.872665, 0.174533, 0.523599)
bpy.context.view_layer.update()
